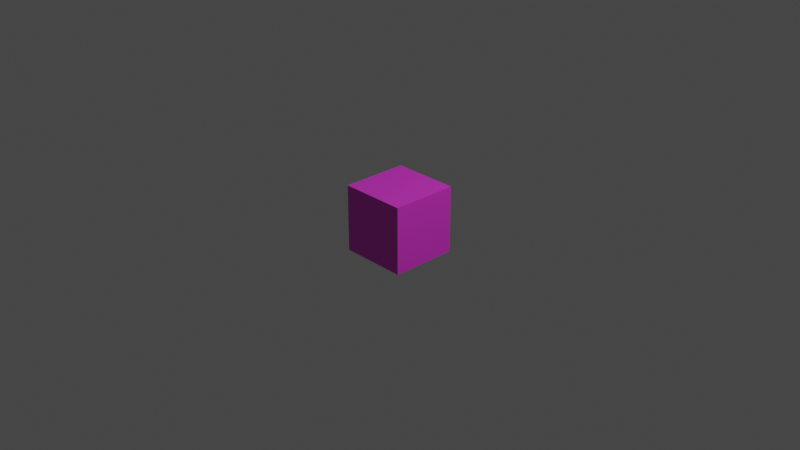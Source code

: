 # Source: cube.blend  (saved by Blender 2.80.75; exported with 4.5.12 LTS)
import bpy
from mathutils import Matrix  # noqa: F401  (used for matrix-valued properties, if any)

bpy.ops.wm.read_factory_settings(use_empty=True)
scene = bpy.context.scene
scene.name = 'Scene'

# ---- collections
col_collection = bpy.data.collections.new('Collection'); scene.collection.children.link(col_collection)

# ---- materials (node trees are filled in below, after node groups)
mat_material = bpy.data.materials.new('Material')
mat_material.alpha_threshold = 0.0
mat_material.use_transparent_shadow = False
mat_material.line_color = (0.0, 0.0, 0.0, 1.0)
mat_material_001 = bpy.data.materials.new('Material.001')
mat_material_001.use_transparent_shadow = False
mat_material_001.diffuse_color = (0.8, 0.04212, 0.621, 1.0)

# ---- material node trees
mat_material.use_nodes = True; mat_material.node_tree.nodes.clear()
_N = mat_material.node_tree.nodes; _L = mat_material.node_tree.links
n0 = _N.new('ShaderNodeOutputMaterial'); n0.name = 'Material Output'; n0.location = (300, 300)
n1 = _N.new('ShaderNodeBsdfHairPrincipled'); n1.name = 'Principled Hair BSDF'; n1.location = (10, 300)
n1.parametrization = 'ABSORPTION'
n1.inputs[6].default_value = 0.4
n1.inputs[9].default_value = 1.45
_L.new(n1.outputs[0], n0.inputs[0])
n0.is_active_output = True
mat_material_001.use_nodes = True; mat_material_001.node_tree.nodes.clear()
_N = mat_material_001.node_tree.nodes; _L = mat_material_001.node_tree.links
n0 = _N.new('ShaderNodeOutputMaterial'); n0.name = 'Material Output'; n0.location = (300, 300)
n1 = _N.new('ShaderNodeBsdfPrincipled'); n1.name = 'Principled BSDF'; n1.location = (10, 300)
n1.distribution = 'GGX'
n1.subsurface_method = 'BURLEY'
n1.inputs[0].default_value = (0.8, 0.04293, 0.6955, 1.0)
n1.inputs[3].default_value = 1.45
n1.inputs[27].default_value = (0.0, 0.0, 0.0, 1.0)
n1.inputs[28].default_value = 1.0
_L.new(n1.outputs[0], n0.inputs[0])
n0.is_active_output = True

# ---- world
world_world = bpy.data.worlds.new('World'); scene.world = world_world
world_world.use_nodes = True; world_world.node_tree.nodes.clear()
_N = world_world.node_tree.nodes; _L = world_world.node_tree.links
n0 = _N.new('ShaderNodeOutputWorld'); n0.name = 'World Output'; n0.location = (300, 300)
n1 = _N.new('ShaderNodeBackground'); n1.name = 'Background'; n1.location = (10, 300)
n1.inputs[0].default_value = (0.05088, 0.05088, 0.05088, 1.0)
_L.new(n1.outputs[0], n0.inputs[0])
n0.is_active_output = True
world_world.color = (0.05088, 0.05088, 0.05088)
world_world.use_sun_shadow = False
world_world.sun_shadow_jitter_overblur = 0.0

# ---- cameras
cam_camera = bpy.data.cameras.new('Camera')
cam_camera.clip_end = 100.0
cam_camera.ortho_scale = 7.314

# ---- lights
light_light = bpy.data.lights.new('Light', 'POINT')
light_light.transmission_factor = 0.0
light_light.energy = 1000.0
light_light.shadow_soft_size = 0.1
light_light.shadow_maximum_resolution = 0.006
light_light.use_absolute_resolution = True

# ---- meshes
me_cube = bpy.data.meshes.new('Cube')
me_cube.from_pydata([(1.0, 1.0, 1.0), (1.0, 1.0, -1.0), (1.0, -1.0, 1.0), (1.0, -1.0, -1.0), (-1.0, 1.0, 1.0), (-1.0, 1.0, -1.0), (-1.0, -1.0, 1.0), (-1.0, -1.0, -1.0)], [], [(0, 4, 6, 2), (3, 2, 6, 7), (7, 6, 4, 5), (5, 1, 3, 7), (1, 0, 2, 3), (5, 4, 0, 1)])
me_cube.polygons.foreach_set('material_index', [1, 1, 1, 1, 1, 1])
_uv = me_cube.uv_layers.new(name='UVMap')
_uv.uv.foreach_set('vector', [0.375, 0.0, 0.625, 0.0, 0.625, 0.25, 0.375, 0.25, 0.375, 0.25, 0.625, 0.25, 0.625, 0.5, 0.375, 0.5, 0.375, 0.5, 0.625, 0.5, 0.625, 0.75, 0.375, 0.75, 0.375, 0.75, 0.625, 0.75, 0.625, 1.0, 0.375, 1.0, 0.125, 0.5, 0.375, 0.5, 0.375, 0.75, 0.125, 0.75, 0.625, 0.5, 0.875, 0.5, 0.875, 0.75, 0.625, 0.75])
me_cube.materials.append(mat_material)
me_cube.materials.append(mat_material_001)
me_cube.use_remesh_preserve_volume = False
me_cube.use_remesh_preserve_attributes = False
me_cube.use_mirror_vertex_groups = False
me_cube.update()

# ---- objects
ob_cube = bpy.data.objects.new('Cube', me_cube)
ob_light = bpy.data.objects.new('Light', light_light)
ob_camera = bpy.data.objects.new('Camera', cam_camera)

# ---- transforms, parenting, visibility, modifiers, constraints
ob_cube.location = (0.0, 0.0, 0.0)
ob_cube.scale = (0.3643, 0.3643, 0.3643)
ob_cube.lock_rotations_4d = False
ob_cube.empty_display_type = 'ARROWS'
ob_cube.lineart.crease_threshold = 0.0
ob_light.location = (4.076, 1.005, 5.904)
ob_light.rotation_euler = (0.6503, 0.05522, 1.866)
ob_light.lock_rotations_4d = False
ob_light.empty_display_type = 'ARROWS'
ob_light.color = (0.0, 0.0, 0.0, 0.0)
ob_light.lineart.crease_threshold = 0.0
ob_camera.location = (7.359, -6.926, 4.958)
ob_camera.rotation_euler = (1.109, 0.0, 0.8149)
ob_camera.lock_rotations_4d = False
ob_camera.empty_display_type = 'ARROWS'
ob_camera.color = (0.0, 0.0, 0.0, 0.0)
ob_camera.display_type = 'WIRE'
ob_camera.lineart.crease_threshold = 0.0

# ---- collection membership
col_collection.objects.link(ob_cube)
col_collection.objects.link(ob_light)
col_collection.objects.link(ob_camera)

# ---- scene / render settings (as saved in the file)
scene.camera = ob_camera
scene.frame_start = 1; scene.frame_end = 250; scene.frame_set(1)
scene.render.engine = 'BLENDER_EEVEE_NEXT'
scene.cycles.use_denoising = False
scene.cycles.samples = 128
scene.cycles.sampling_pattern = 'TABULATED_SOBOL'
scene.cycles.use_adaptive_sampling = False
scene.cycles.use_light_tree = False
scene.view_settings.view_transform = 'Filmic'
bpy.context.view_layer.update()
